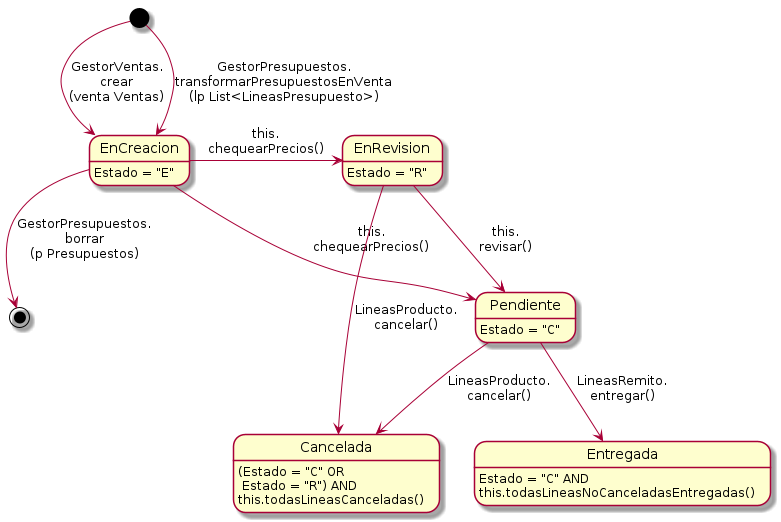

The diagram above was rendered by PlantUML. Its source (embedded in the PNG):
@startuml ventas
top to bottom direction

EnCreacion: Estado = "E"
EnRevision: Estado = "R"
Cancelada: (Estado = "C" OR\n Estado = "R") AND
Cancelada: this.todasLineasCanceladas()
Pendiente: Estado = "C"
Entregada: Estado = "C" AND
Entregada: this.todasLineasNoCanceladasEntregadas()

[*] --> EnCreacion: GestorVentas.\ncrear\n(venta Ventas)
[*] --> EnCreacion: GestorPresupuestos.\ntransformarPresupuestosEnVenta\n(lp List<LineasPresupuesto>)
EnCreacion --> [*]: GestorPresupuestos.\nborrar\n(p Presupuestos)
EnCreacion -> EnRevision: this.\nchequearPrecios()
EnCreacion --> Pendiente: this.\nchequearPrecios()
EnRevision --> Cancelada: LineasProducto.\ncancelar()
EnRevision --> Pendiente: this.\nrevisar()
Pendiente --> Cancelada: LineasProducto.\ncancelar()
Pendiente --> Entregada: LineasRemito.\nentregar()

@enduml